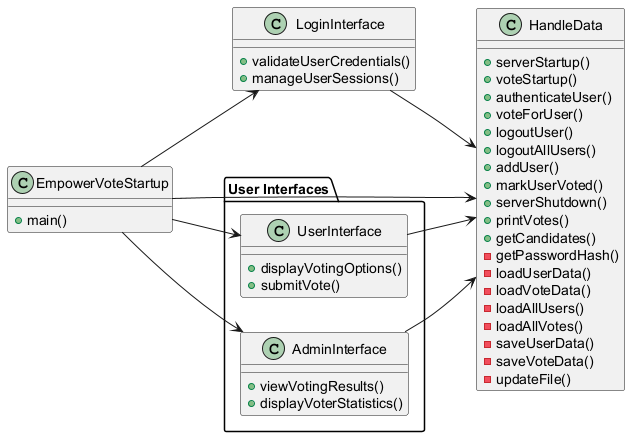

The diagram above was rendered by PlantUML. Its source (embedded in the PNG):
@startuml
left to right direction

package "User Interfaces" {
    class UserInterface {
        +displayVotingOptions()
        +submitVote()
    }
    class AdminInterface {
        +viewVotingResults()
        +displayVoterStatistics()
    }
}

class EmpowerVoteStartup {
    +main()
}

class LoginInterface {
    +validateUserCredentials()
    +manageUserSessions()
}

class HandleData {
    +serverStartup()
    +voteStartup()
    +authenticateUser()
    +voteForUser()
    +logoutUser()
    +logoutAllUsers()
    +addUser()
    +markUserVoted()
    +serverShutdown()
    +printVotes()
    +getCandidates()
    -getPasswordHash()
    -loadUserData()
    -loadVoteData()
    -loadAllUsers()
    -loadAllVotes()
    -saveUserData()
    -saveVoteData()
    -updateFile()
}

EmpowerVoteStartup --> UserInterface
EmpowerVoteStartup --> AdminInterface
EmpowerVoteStartup --> LoginInterface
LoginInterface --> HandleData
EmpowerVoteStartup --> HandleData
UserInterface --> HandleData
AdminInterface --> HandleData
@enduml